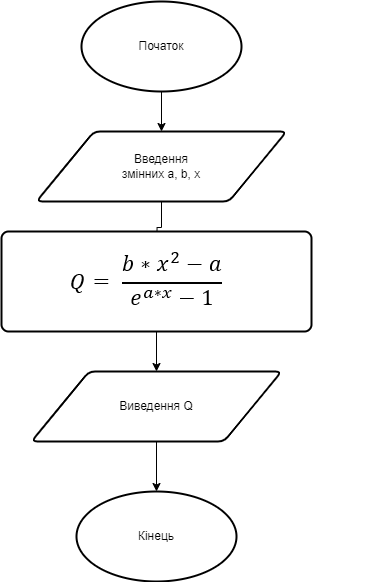

The diagram above was exported from draw.io. Its source (the exported page's mxGraphModel, read from the mxfile embedded in the PNG):
<mxGraphModel dx="1500" dy="774" grid="1" gridSize="10" guides="1" tooltips="1" connect="1" arrows="1" fold="1" page="1" pageScale="1" pageWidth="827" pageHeight="1169" math="0" shadow="0">
  <root>
    <mxCell id="0" />
    <mxCell id="1" parent="0" />
    <mxCell id="r0_0pZ9i7c4alighRSsJ-24" value="" style="edgeStyle=orthogonalEdgeStyle;rounded=0;orthogonalLoop=1;jettySize=auto;html=1;" edge="1" parent="1" source="r0_0pZ9i7c4alighRSsJ-1" target="r0_0pZ9i7c4alighRSsJ-2">
      <mxGeometry relative="1" as="geometry" />
    </mxCell>
    <mxCell id="r0_0pZ9i7c4alighRSsJ-1" value="Початок" style="strokeWidth=2;html=1;shape=mxgraph.flowchart.start_1;whiteSpace=wrap;" vertex="1" parent="1">
      <mxGeometry x="260" y="80" width="160" height="90" as="geometry" />
    </mxCell>
    <mxCell id="r0_0pZ9i7c4alighRSsJ-26" value="" style="edgeStyle=orthogonalEdgeStyle;rounded=0;orthogonalLoop=1;jettySize=auto;html=1;" edge="1" parent="1" source="r0_0pZ9i7c4alighRSsJ-2">
      <mxGeometry relative="1" as="geometry">
        <mxPoint x="335.0000000000002" y="332" as="targetPoint" />
      </mxGeometry>
    </mxCell>
    <mxCell id="r0_0pZ9i7c4alighRSsJ-2" value="Введення &lt;br&gt;змінних a, b, x" style="shape=parallelogram;html=1;strokeWidth=2;perimeter=parallelogramPerimeter;whiteSpace=wrap;rounded=1;arcSize=12;size=0.23;" vertex="1" parent="1">
      <mxGeometry x="215" y="210" width="250" height="70" as="geometry" />
    </mxCell>
    <mxCell id="r0_0pZ9i7c4alighRSsJ-19" value="" style="group" vertex="1" connectable="0" parent="1">
      <mxGeometry x="180" y="310" width="379" height="132" as="geometry" />
    </mxCell>
    <mxCell id="r0_0pZ9i7c4alighRSsJ-14" value="&lt;img alt=&quot;&quot; src=&quot;data:image/png,(base64 omitted: 2736 chars)&quot;&gt;" style="rounded=1;whiteSpace=wrap;html=1;absoluteArcSize=1;arcSize=14;strokeWidth=2;gradientColor=none;" vertex="1" parent="r0_0pZ9i7c4alighRSsJ-19">
      <mxGeometry width="310" height="100" as="geometry" />
    </mxCell>
    <mxCell id="r0_0pZ9i7c4alighRSsJ-28" value="" style="edgeStyle=orthogonalEdgeStyle;rounded=0;orthogonalLoop=1;jettySize=auto;html=1;" edge="1" parent="1" source="r0_0pZ9i7c4alighRSsJ-21" target="r0_0pZ9i7c4alighRSsJ-23">
      <mxGeometry relative="1" as="geometry" />
    </mxCell>
    <mxCell id="r0_0pZ9i7c4alighRSsJ-21" value="Виведення Q" style="shape=parallelogram;html=1;strokeWidth=2;perimeter=parallelogramPerimeter;whiteSpace=wrap;rounded=1;arcSize=12;size=0.23;" vertex="1" parent="1">
      <mxGeometry x="210" y="450" width="250" height="70" as="geometry" />
    </mxCell>
    <mxCell id="r0_0pZ9i7c4alighRSsJ-23" value="Кінець" style="strokeWidth=2;html=1;shape=mxgraph.flowchart.start_1;whiteSpace=wrap;" vertex="1" parent="1">
      <mxGeometry x="255" y="570" width="160" height="90" as="geometry" />
    </mxCell>
    <mxCell id="r0_0pZ9i7c4alighRSsJ-27" value="" style="edgeStyle=orthogonalEdgeStyle;rounded=0;orthogonalLoop=1;jettySize=auto;html=1;" edge="1" parent="1" source="r0_0pZ9i7c4alighRSsJ-14" target="r0_0pZ9i7c4alighRSsJ-21">
      <mxGeometry relative="1" as="geometry" />
    </mxCell>
  </root>
</mxGraphModel>